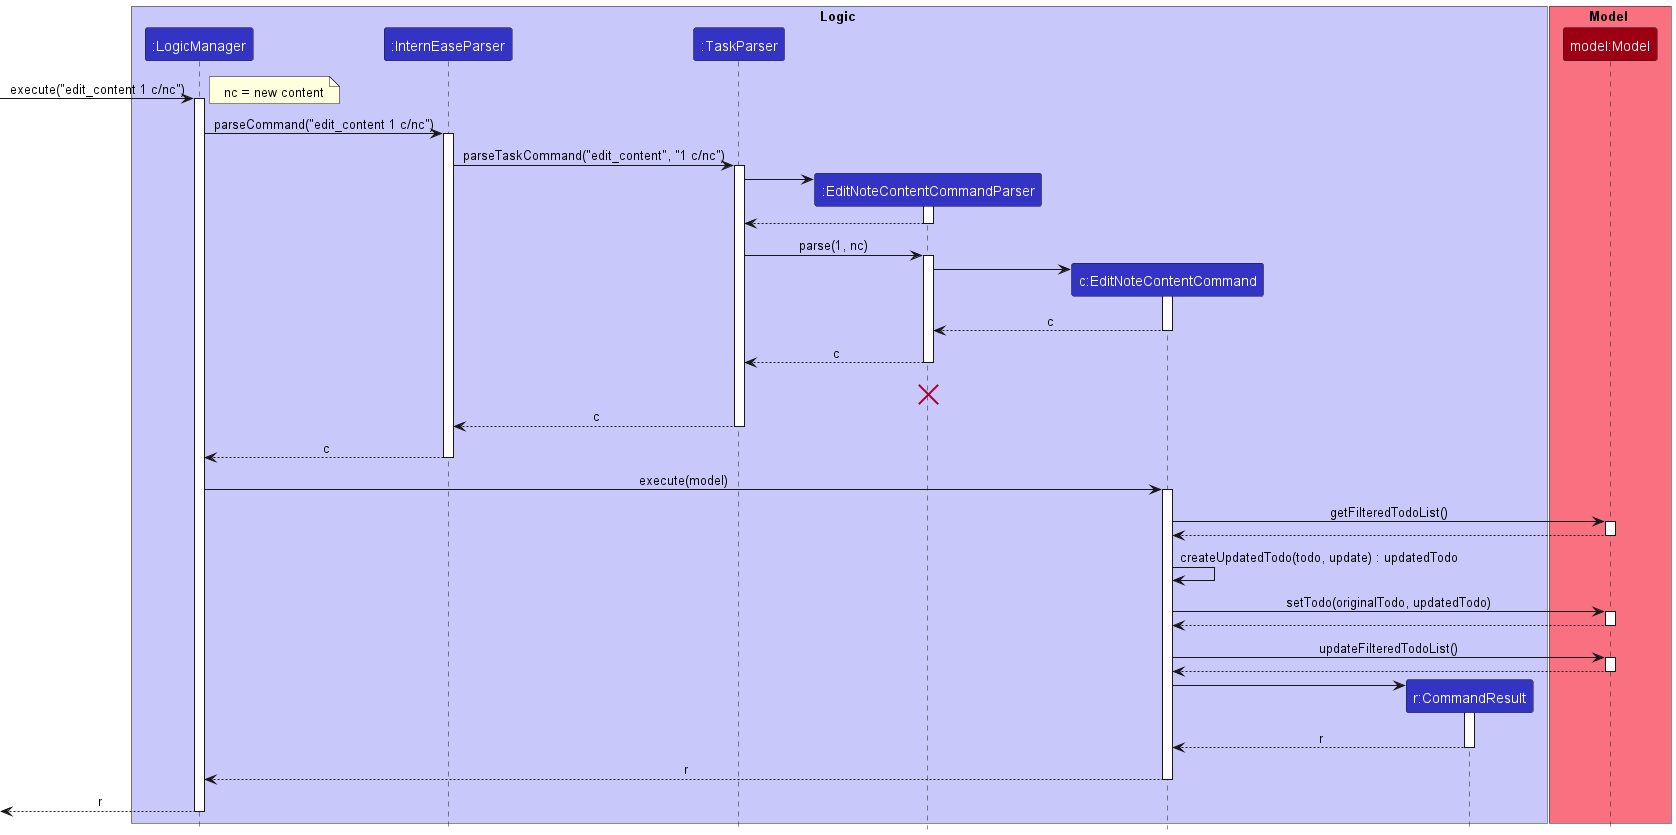

The diagram above was rendered by PlantUML. Its source (embedded in the PNG):
@startuml
!include style.puml

box Logic LOGIC_COLOR_T1
participant ":LogicManager" as LogicManager LOGIC_COLOR
participant ":InternEaseParser" as InternEaseParser LOGIC_COLOR
participant ":TaskParser" as TaskParser LOGIC_COLOR
participant ":EditNoteContentCommandParser" as EditNoteContentCommandParser LOGIC_COLOR
participant "c:EditNoteContentCommand" as EditNoteContentCommand LOGIC_COLOR
participant "r:CommandResult" as CommandResult LOGIC_COLOR
end box

box Model MODEL_COLOR_T1
participant "model:Model" as Model MODEL_COLOR
end box

[-> LogicManager : execute("edit_content 1 c/nc")
activate LogicManager

note right: nc = new content
LogicManager -> InternEaseParser : parseCommand("edit_content 1 c/nc")
activate InternEaseParser

InternEaseParser -> TaskParser : parseTaskCommand("edit_content", "1 c/nc")
activate TaskParser

create EditNoteContentCommandParser
TaskParser -> EditNoteContentCommandParser
activate EditNoteContentCommandParser

EditNoteContentCommandParser --> TaskParser
deactivate EditNoteContentCommandParser

TaskParser -> EditNoteContentCommandParser : parse(1, nc)
activate EditNoteContentCommandParser

create EditNoteContentCommand
EditNoteContentCommandParser -> EditNoteContentCommand
activate EditNoteContentCommand

EditNoteContentCommand --> EditNoteContentCommandParser : c
deactivate EditNoteContentCommand

EditNoteContentCommandParser --> TaskParser : c
deactivate EditNoteContentCommandParser
EditNoteContentCommandParser -[hidden]-> InternEaseParser : result
destroy EditNoteContentCommandParser

TaskParser --> InternEaseParser : c
deactivate TaskParser

InternEaseParser --> LogicManager : c
deactivate InternEaseParser

LogicManager -> EditNoteContentCommand : execute(model)
activate EditNoteContentCommand

EditNoteContentCommand -> Model : getFilteredTodoList()
activate Model

Model --> EditNoteContentCommand
deactivate Model

EditNoteContentCommand -> EditNoteContentCommand : createUpdatedTodo(todo, update) : updatedTodo

EditNoteContentCommand -> Model : setTodo(originalTodo, updatedTodo)
activate Model

Model --> EditNoteContentCommand
deactivate Model

EditNoteContentCommand -> Model : updateFilteredTodoList()
activate Model

Model --> EditNoteContentCommand
deactivate Model

create CommandResult
EditNoteContentCommand -> CommandResult
activate CommandResult

CommandResult --> EditNoteContentCommand : r
deactivate CommandResult

EditNoteContentCommand --> LogicManager : r
deactivate EditNoteContentCommand


[<--LogicManager : r
deactivate LogicManager
@enduml